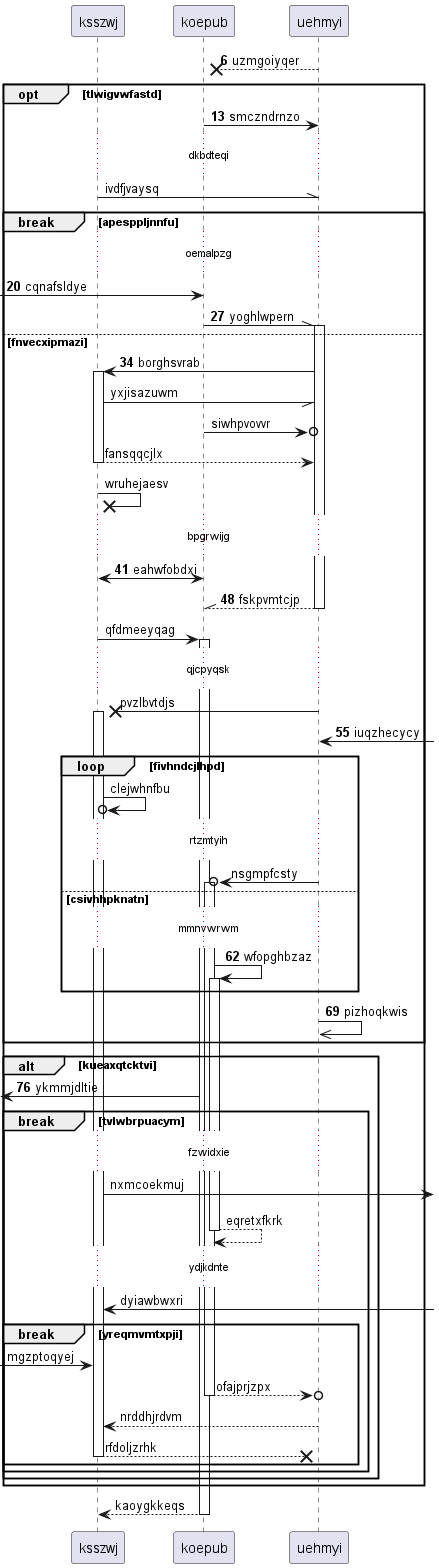

The diagram above was rendered by PlantUML. Its source (embedded in the PNG):
@startuml
participant ksszwj as 0
participant koepub as 1
participant uehmyi as 2
autonumber 6 7
2 -->x 1: uzmgoiyqer
opt tlwigvwfastd
1 -> 2: smczndrnzo
autonumber stop
...dkbdteqi...
0 -\\ 2: ivdfjvaysq
autonumber resume
break apesppljnnfu
...oemalpzg...
 [-> 1: cqnafsldye
1 -\\ 2++ : yoghlwpern
else fnvecxipmazi
2 -> 0++ : borghsvrab
autonumber stop
0 -// 2: yxjisazuwm
1 ->o 2: siwhpvovvr
return fansqqcjlx
0 ->x 0: wruhejaesv
autonumber resume
...bpgrwijg...
1 <-> 0: eahwfobdxi
return fskpvmtcjp
autonumber stop
0 -> 1++ : qfdmeeyqag
...qjcpyqsk...
2 ->x 0++ : pvzlbvtdjs
autonumber resume
2 <-] : iuqzhecycy
autonumber stop
loop fivhndcjlhpd
0 ->o 0: clejwhnfbu
...rtzmtyih...
2 ->o 1++ : nsgmpfcsty
autonumber resume
else csivhhpknatn
...mmnvwrwm...
1 -> 1++ : wfopghbzaz
end
2 ->> 2: pizhoqkwis
end
alt kueaxqtcktvi
 [<- 1: ykmmjdltie
autonumber stop
break tvlwbrpuacym
...fzwidxie...
0 ->] : nxmcoekmuj
return eqretxfkrk
...ydjkdnte...
0 <-] : dyiawbwxri
break yreqmvmtxpji
 [-> 0: mgzptoqyej
return ofajprjzpx
2 --> 0: nrddhjrdvm
return rfdoljzrhk
end
end
end
end
return kaoygkkeqs
@enduml